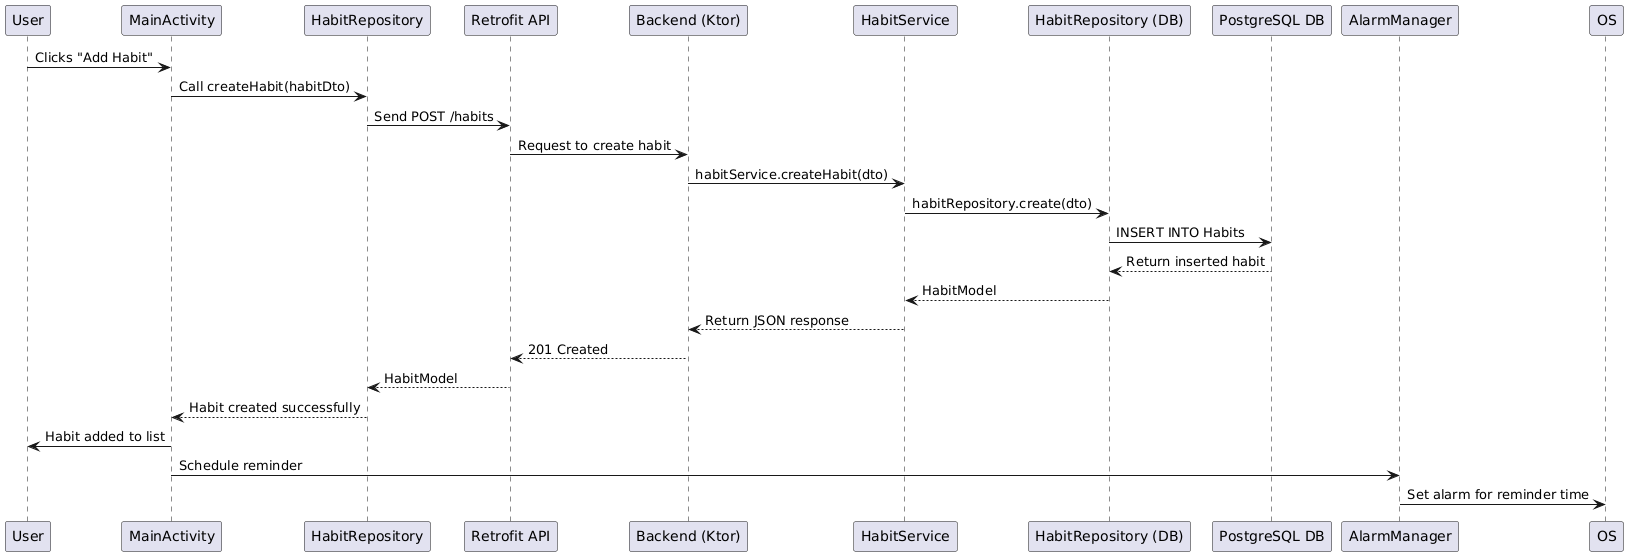

The diagram above was rendered by PlantUML. Its source (embedded in the PNG):
@startuml
participant "User" as U
participant "MainActivity" as MA
participant "HabitRepository" as HR
participant "Retrofit API" as RA
participant "Backend (Ktor)" as BK
participant "HabitService" as HS
participant "HabitRepository (DB)" as HDB
participant "PostgreSQL DB" as PG

' Step 1: User initiates creating a habit
U -> MA: Clicks "Add Habit"
MA -> HR: Call createHabit(habitDto)
HR -> RA: Send POST /habits
RA -> BK: Request to create habit
BK -> HS: habitService.createHabit(dto)
HS -> HDB: habitRepository.create(dto)
HDB -> PG: INSERT INTO Habits
PG --> HDB: Return inserted habit
HDB --> HS: HabitModel
HS --> BK: Return JSON response
BK --> RA: 201 Created
RA --> HR: HabitModel
HR --> MA: Habit created successfully
MA -> U: Habit added to list

' Optional: Schedule reminder
MA -> AlarmManager: Schedule reminder
AlarmManager -> OS: Set alarm for reminder time
@enduml